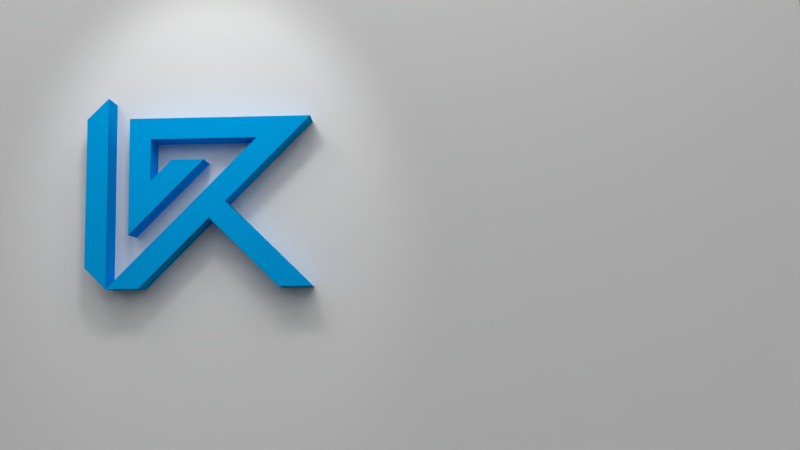 # Source: GAMKEDO_LOGO_3D_pose.blend  (saved by Blender 2.76.0; exported with 4.5.12 LTS)
import bpy
from mathutils import Matrix  # noqa: F401  (used for matrix-valued properties, if any)

bpy.ops.wm.read_factory_settings(use_empty=True)
scene = bpy.context.scene
scene.name = 'Scene'

# ---- collections
col_collection_1 = bpy.data.collections.new('Collection 1'); scene.collection.children.link(col_collection_1)

# ---- materials (node trees are filled in below, after node groups)
mat_material_001 = bpy.data.materials.new('Material.001')
mat_material_001.alpha_threshold = 0.0
mat_material_001.diffuse_color = (0.0, 0.3763, 0.8469, 1.0)
mat_material_001.roughness = 0.5

# ---- material node trees

# ---- world
world_world = bpy.data.worlds.new('World'); scene.world = world_world
world_world.color = (0.05088, 0.05088, 0.05088)
world_world.use_sun_shadow = False
world_world.sun_shadow_jitter_overblur = 0.0
world_world.cycles.sampling_method = 'NONE'

# ---- cameras
cam_camera = bpy.data.cameras.new('Camera')
cam_camera.clip_end = 100.0
cam_camera.lens = 35.0
cam_camera.sensor_width = 32.0
cam_camera.sensor_height = 18.0
cam_camera.display_size = 2.0
cam_camera.dof.focus_distance = 0.0

# ---- lights
light_spot_006 = bpy.data.lights.new('Spot.006', 'SUN')
light_spot_006.transmission_factor = 0.0
light_spot_006.angle = 1.571
light_spot_006.energy = 1.5
light_spot_006.shadow_buffer_clip_start = 0.5
light_spot_006.shadow_soft_size = 1.0
light_spot_006.shadow_cascade_max_distance = 1000.0
light_spot_006.cycles.use_multiple_importance_sampling = False
light_spot_005 = bpy.data.lights.new('Spot.005', 'POINT')
light_spot_005.transmission_factor = 0.0
light_spot_005.energy = 1194.0
light_spot_005.shadow_buffer_clip_start = 0.5
light_spot_005.shadow_soft_size = 1.127
light_spot_005.shadow_maximum_resolution = 0.006
light_spot_005.use_absolute_resolution = True
light_spot_005.cycles.use_multiple_importance_sampling = False
light_spot_004 = bpy.data.lights.new('Spot.004', 'POINT')
light_spot_004.transmission_factor = 0.0
light_spot_004.energy = 1194.0
light_spot_004.shadow_buffer_clip_start = 0.5
light_spot_004.shadow_soft_size = 1.127
light_spot_004.shadow_maximum_resolution = 0.006
light_spot_004.use_absolute_resolution = True
light_spot_004.cycles.use_multiple_importance_sampling = False
light_spot_003 = bpy.data.lights.new('Spot.003', 'POINT')
light_spot_003.transmission_factor = 0.0
light_spot_003.energy = 1194.0
light_spot_003.shadow_buffer_clip_start = 0.5
light_spot_003.shadow_soft_size = 1.127
light_spot_003.shadow_maximum_resolution = 0.006
light_spot_003.use_absolute_resolution = True
light_spot_003.cycles.use_multiple_importance_sampling = False
light_spot_002 = bpy.data.lights.new('Spot.002', 'SPOT')
light_spot_002.transmission_factor = 0.0
light_spot_002.energy = 100.0
light_spot_002.shadow_buffer_clip_start = 0.5
light_spot_002.shadow_soft_size = 1.558
light_spot_002.shadow_maximum_resolution = 0.006
light_spot_002.use_absolute_resolution = True
light_spot_002.spot_blend = 0.1681
light_spot_002.spot_size = 0.9896
light_spot_002.show_cone = True
light_spot_002.cycles.use_multiple_importance_sampling = False
light_spot_001 = bpy.data.lights.new('Spot.001', 'SPOT')
light_spot_001.transmission_factor = 0.0
light_spot_001.energy = 1194.0
light_spot_001.shadow_buffer_clip_start = 0.5
light_spot_001.shadow_soft_size = 1.126
light_spot_001.shadow_maximum_resolution = 0.006
light_spot_001.use_absolute_resolution = True
light_spot_001.spot_blend = 0.1681
light_spot_001.spot_size = 0.9896
light_spot_001.show_cone = True
light_spot_001.cycles.use_multiple_importance_sampling = False
light_spot = bpy.data.lights.new('Spot', 'SPOT')
light_spot.transmission_factor = 0.0
light_spot.energy = 100.0
light_spot.shadow_buffer_clip_start = 0.5
light_spot.shadow_soft_size = 1.126
light_spot.shadow_maximum_resolution = 0.006
light_spot.use_absolute_resolution = True
light_spot.spot_blend = 0.1681
light_spot.show_cone = True
light_spot.cycles.use_multiple_importance_sampling = False

# ---- meshes
me_plane_001 = bpy.data.meshes.new('Plane.001')
me_plane_001.from_pydata([(-1.0, -1.0, 0.0), (1.0, -1.0, 0.0), (-1.0, 1.0, 0.0), (1.0, 1.0, 0.0)], [], [(0, 1, 3, 2)])
me_plane_001.use_remesh_preserve_volume = False
me_plane_001.use_remesh_preserve_attributes = False
me_plane_001.use_mirror_vertex_groups = False
me_plane_001.update()
me_plane = bpy.data.meshes.new('Plane')
me_plane.from_pydata([(-1.014, -2.812, 0.0), (1.392, -0.3979, 0.0), (-1.014, 0.979, 0.0), (4.834, 0.979, 0.0), (-0.325, -1.077, 0.0), (0.3599, -0.3936, 0.0), (-0.325, 0.2907, 0.0), (3.105, 0.2907, 0.0), (-1.709, -4.531, 0.0), (-0.6709, -4.531, 0.0), (-1.709, 1.665, 0.0), (-2.394, 0.979, 0.0), (-2.394, -3.841, 0.0), (2.081, -1.776, 0.0), (4.837, -4.528, 0.0), (3.794, -4.528, 0.0), (1.562, -2.296, 0.0), (-1.014, 0.979, -0.9655), (-1.014, -2.812, -0.9655), (1.392, -0.3979, -0.9655), (0.3599, -0.3936, -0.9655), (4.834, 0.979, -0.9655), (-0.325, -1.077, -0.9655), (-0.325, 0.2907, -0.9655), (3.105, 0.2907, -0.9655), (-1.709, -4.531, -0.9655), (-0.6709, -4.531, -0.9655), (-1.709, 1.665, -0.9655), (-2.394, 0.979, -0.9655), (-2.394, -3.841, -0.9655), (1.562, -2.296, -0.9655), (2.081, -1.776, -0.9655), (4.837, -4.528, -0.9655), (3.794, -4.528, -0.9655)], [], [(10, 11, 12, 8), (0, 1, 5, 4, 6, 7, 8, 9, 16, 15, 14, 13, 3, 2), (27, 25, 29, 28), (18, 17, 21, 31, 32, 33, 30, 26, 25, 24, 23, 22, 20, 19), (15, 33, 32, 14), (8, 25, 27, 10), (1, 19, 20, 5), (10, 27, 28, 11), (3, 21, 17, 2), (16, 30, 33, 15), (11, 28, 29, 12), (5, 20, 22, 4), (12, 29, 25, 8), (4, 22, 23, 6), (9, 26, 30, 16), (6, 23, 24, 7), (13, 31, 21, 3), (7, 24, 25, 8), (2, 17, 18, 0), (14, 32, 31, 13), (8, 25, 26, 9), (0, 18, 19, 1)])
me_plane.materials.append(mat_material_001)
me_plane.materials.append(None)
me_plane.use_remesh_preserve_volume = False
me_plane.use_remesh_preserve_attributes = False
me_plane.use_mirror_vertex_groups = False
me_plane.update()

# ---- objects
ob_spot_006 = bpy.data.objects.new('Spot.006', light_spot_006)
ob_spot_005 = bpy.data.objects.new('Spot.005', light_spot_005)
ob_spot_004 = bpy.data.objects.new('Spot.004', light_spot_004)
ob_spot_003 = bpy.data.objects.new('Spot.003', light_spot_003)
ob_spot_002 = bpy.data.objects.new('Spot.002', light_spot_002)
ob_spot_001 = bpy.data.objects.new('Spot.001', light_spot_001)
ob_plane_001 = bpy.data.objects.new('Plane.001', me_plane_001)
ob_spot = bpy.data.objects.new('Spot', light_spot)
ob_camera = bpy.data.objects.new('Camera', cam_camera)
ob_plane = bpy.data.objects.new('Plane', me_plane)

# ---- transforms, parenting, visibility, modifiers, constraints
ob_spot_006.location = (2.247, 19.25, 12.73)
ob_spot_006.rotation_euler = (-0.7124, 0.004464, -0.002729)
ob_spot_006.lineart.crease_threshold = 0.0
ob_spot_005.location = (-9.621, 16.84, 11.2)
ob_spot_005.rotation_euler = (-0.7124, 0.004464, -0.002729)
ob_spot_005.lineart.crease_threshold = 0.0
ob_spot_004.location = (2.946, 16.54, 10.79)
ob_spot_004.rotation_euler = (-0.7124, 0.004464, -0.002729)
ob_spot_004.lineart.crease_threshold = 0.0
ob_spot_003.location = (12.34, 16.44, 10.65)
ob_spot_003.rotation_euler = (-0.7124, 0.004464, -0.002729)
ob_spot_003.lineart.crease_threshold = 0.0
ob_spot_002.location = (-0.5727, 8.017, 7.25)
ob_spot_002.rotation_euler = (-0.7124, 0.004464, -0.002729)
ob_spot_002.lineart.crease_threshold = 0.0
ob_spot_001.location = (0.3253, 9.154, 7.228)
ob_spot_001.rotation_euler = (-0.7124, 0.004464, -0.002729)
ob_spot_001.lineart.crease_threshold = 0.0
ob_plane_001.location = (-1.619, -1.925, -1.144)
ob_plane_001.scale = (21.71, 21.71, 21.71)
ob_plane_001.lineart.crease_threshold = 0.0
ob_spot.location = (0.3253, 3.793, 7.228)
ob_spot.rotation_euler = (-0.343, 0.005148, -0.0009339)
ob_spot.lineart.crease_threshold = 0.0
ob_camera.location = (6.644, -4.408, 27.47)
ob_camera.rotation_euler = (0.114, 0.008859, -0.01902)
ob_camera.lineart.crease_threshold = 0.0
ob_plane.location = (-1.222, 1.432, -0.2632)
ob_plane.lineart.crease_threshold = 0.0

# ---- collection membership
col_collection_1.objects.link(ob_spot_006)
col_collection_1.objects.link(ob_spot_005)
col_collection_1.objects.link(ob_spot_004)
col_collection_1.objects.link(ob_spot_003)
col_collection_1.objects.link(ob_spot_002)
col_collection_1.objects.link(ob_spot_001)
col_collection_1.objects.link(ob_plane_001)
col_collection_1.objects.link(ob_spot)
col_collection_1.objects.link(ob_camera)
col_collection_1.objects.link(ob_plane)

# ---- scene / render settings (as saved in the file)
scene.camera = ob_camera
scene.frame_start = 1; scene.frame_end = 1; scene.frame_set(1)
scene.render.engine = 'CYCLES'
scene.render.resolution_percentage = 50
scene.render.dither_intensity = 0.0
scene.cycles.use_denoising = False
scene.cycles.samples = 1000
scene.cycles.sampling_pattern = 'TABULATED_SOBOL'
scene.cycles.light_sampling_threshold = 0.0
scene.cycles.use_adaptive_sampling = False
scene.cycles.use_light_tree = False
scene.cycles.blur_glossy = 0.0
scene.cycles.pixel_filter_type = 'GAUSSIAN'
scene.cycles.sample_clamp_indirect = 0.0
scene.view_settings.view_transform = 'Standard'
bpy.context.view_layer.update()
